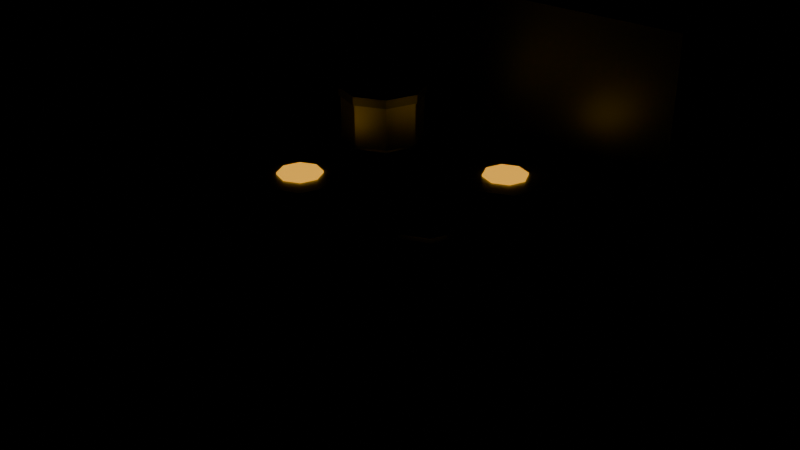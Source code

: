 # Source: cooktop.blend  (saved by Blender 5.2.45; exported with 4.5.12 LTS)
import bpy
from mathutils import Matrix  # noqa: F401  (used for matrix-valued properties, if any)

bpy.ops.wm.read_factory_settings(use_empty=True)
scene = bpy.context.scene
scene.name = 'Scene'

# ---- collections
col_col_lowpoly = bpy.data.collections.new('COL_LowPoly'); scene.collection.children.link(col_col_lowpoly)

# ---- images (referenced by path relative to the original .blend; pixels are not part of the script)
import os
ASSET_DIR = os.environ.get("B2B_ASSET_DIR", "")  # directory of the original .blend (textures are referenced by path, not embedded)
HERE = os.path.dirname(os.path.abspath(__file__))  # packed textures are extracted next to this script under _unpacked/

def load_image(name, relpath, width, height, colorspace="sRGB"):
    """Load a texture the original file referenced (path relative to the .blend, or extracted next to this script)."""
    p = next((c for c in (os.path.join(HERE, relpath), os.path.join(ASSET_DIR, relpath)) if relpath and os.path.exists(c)), "")
    if p:
        img = bpy.data.images.load(p, check_existing=True)
        img.name = name
    else:  # same state as the original file: an image datablock whose file is absent (Cycles renders it pink)
        img = bpy.data.images.new(name, width, height)
        img.source = "FILE"
        img.filepath = "//" + (relpath or name)
    img.colorspace_settings.name = colorspace
    return img
img_cooktop_basecolor = load_image('cooktop_BaseColor', '_unpacked/cooktop_BaseColor.99d593d7.png', 128, 80, 'sRGB')
img_cooktop_maskmap = load_image('cooktop_MaskMap', '_unpacked/cooktop_MaskMap.7c36330f.png', 128, 80, 'Non-Color')
img_cooktop_emission = load_image('cooktop_Emission', '_unpacked/cooktop_Emission.31fb90d9.png', 128, 80, 'sRGB')

# ---- materials (node trees are filled in below, after node groups)
mat_m_cooktop = bpy.data.materials.new('M_cooktop')

# ---- material node trees
mat_m_cooktop.use_nodes = True; mat_m_cooktop.node_tree.nodes.clear()
_N = mat_m_cooktop.node_tree.nodes; _L = mat_m_cooktop.node_tree.links
n0 = _N.new('ShaderNodeBsdfPrincipled'); n0.name = 'Principled BSDF'; n0.location = (-200, 100)
n0.inputs[10].default_value = 0.005
n0.inputs[28].default_value = 1.0
n1 = _N.new('ShaderNodeOutputMaterial'); n1.name = 'Material Output'; n1.location = (200, 100)
n2 = _N.new('ShaderNodeTexImage'); n2.name = 'Image Texture'; n2.location = (0, 0)
n2.image = img_cooktop_basecolor
n2.interpolation = 'Closest'
n3 = _N.new('ShaderNodeTexImage'); n3.name = 'Image Texture.001'; n3.location = (0, 0)
n3.image = img_cooktop_maskmap
n3.interpolation = 'Closest'
n4 = _N.new('ShaderNodeSeparateColor'); n4.name = 'Separate Color'; n4.location = (0, 0)
n5 = _N.new('ShaderNodeMath'); n5.name = 'Math'; n5.location = (0, 0)
n5.operation = 'SUBTRACT'
n5.inputs[0].default_value = 1.0
n6 = _N.new('ShaderNodeTexImage'); n6.name = 'Image Texture.002'; n6.location = (0, 0)
n6.image = img_cooktop_emission
n6.interpolation = 'Closest'
_L.new(n0.outputs[0], n1.inputs[0])
_L.new(n2.outputs[0], n0.inputs[0])
_L.new(n3.outputs[0], n4.inputs[0])
_L.new(n4.outputs[0], n0.inputs[1])
_L.new(n3.outputs[1], n5.inputs[1])
_L.new(n5.outputs[0], n0.inputs[2])
_L.new(n6.outputs[0], n0.inputs[27])
n1.is_active_output = True

# ---- meshes
me_cooktop = bpy.data.meshes.new('cooktop')
me_cooktop.from_pydata([(-0.43, -0.4, 0.0), (0.43, -0.4, 0.0), (0.43, 0.34, 0.0), (-0.43, 0.34, 0.0), (-0.43, -0.4, 0.5), (0.43, -0.4, 0.5), (0.43, 0.34, 0.5), (-0.43, 0.34, 0.5), (-0.43, -0.4, 0.5), (0.43, -0.4, 0.5), (0.43, 0.34, 0.5), (-0.43, 0.34, 0.5), (-0.43, -0.4, 0.53), (0.43, -0.4, 0.53), (0.43, 0.34, 0.53), (-0.43, 0.34, 0.53), (-0.43, 0.34, 0.0), (0.43, 0.34, 0.0), (0.43, 0.4, 0.0), (-0.43, 0.4, 0.0), (-0.43, 0.34, 0.85), (0.43, 0.34, 0.85), (0.43, 0.4, 0.85), (-0.43, 0.4, 0.85), (-0.33, -0.41, 0.08), (0.33, -0.41, 0.08), (0.33, -0.4, 0.08), (-0.33, -0.4, 0.08), (-0.33, -0.41, 0.36), (0.33, -0.41, 0.36), (0.33, -0.4, 0.36), (-0.33, -0.4, 0.36), (-0.25, -0.415, 0.14), (0.25, -0.415, 0.14), (0.25, -0.41, 0.14), (-0.25, -0.41, 0.14), (-0.25, -0.415, 0.3), (0.25, -0.415, 0.3), (0.25, -0.41, 0.3), (-0.25, -0.41, 0.3), (-0.36, -0.44, 0.4), (0.36, -0.44, 0.4), (0.36, -0.41, 0.4), (-0.36, -0.41, 0.4), (-0.36, -0.44, 0.43), (0.36, -0.44, 0.43), (0.36, -0.41, 0.43), (-0.36, -0.41, 0.43), (-0.07, -0.15, 0.53), (-0.09929, -0.07929, 0.53), (-0.17, -0.05, 0.53), (-0.2407, -0.07929, 0.53), (-0.27, -0.15, 0.53), (-0.2407, -0.2207, 0.53), (-0.17, -0.25, 0.53), (-0.09929, -0.2207, 0.53), (-0.07, -0.15, 0.542), (-0.09929, -0.07929, 0.542), (-0.17, -0.05, 0.542), (-0.2407, -0.07929, 0.542), (-0.27, -0.15, 0.542), (-0.2407, -0.2207, 0.542), (-0.17, -0.25, 0.542), (-0.09929, -0.2207, 0.542), (-0.12, -0.15, 0.53), (-0.1346, -0.1146, 0.53), (-0.17, -0.1, 0.53), (-0.2054, -0.1146, 0.53), (-0.22, -0.15, 0.53), (-0.2054, -0.1854, 0.53), (-0.17, -0.2, 0.53), (-0.1346, -0.1854, 0.53), (-0.12, -0.15, 0.546), (-0.1346, -0.1146, 0.546), (-0.17, -0.1, 0.546), (-0.2054, -0.1146, 0.546), (-0.22, -0.15, 0.546), (-0.2054, -0.1854, 0.546), (-0.17, -0.2, 0.546), (-0.1346, -0.1854, 0.546), (0.27, -0.15, 0.53), (0.2407, -0.07929, 0.53), (0.17, -0.05, 0.53), (0.09929, -0.07929, 0.53), (0.07, -0.15, 0.53), (0.09929, -0.2207, 0.53), (0.17, -0.25, 0.53), (0.2407, -0.2207, 0.53), (0.27, -0.15, 0.542), (0.2407, -0.07929, 0.542), (0.17, -0.05, 0.542), (0.09929, -0.07929, 0.542), (0.07, -0.15, 0.542), (0.09929, -0.2207, 0.542), (0.17, -0.25, 0.542), (0.2407, -0.2207, 0.542), (0.22, -0.15, 0.53), (0.2054, -0.1146, 0.53), (0.17, -0.1, 0.53), (0.1346, -0.1146, 0.53), (0.12, -0.15, 0.53), (0.1346, -0.1854, 0.53), (0.17, -0.2, 0.53), (0.2054, -0.1854, 0.53), (0.22, -0.15, 0.546), (0.2054, -0.1146, 0.546), (0.17, -0.1, 0.546), (0.1346, -0.1146, 0.546), (0.12, -0.15, 0.546), (0.1346, -0.1854, 0.546), (0.17, -0.2, 0.546), (0.2054, -0.1854, 0.546), (-0.07, 0.12, 0.53), (-0.09929, 0.1907, 0.53), (-0.17, 0.22, 0.53), (-0.2407, 0.1907, 0.53), (-0.27, 0.12, 0.53), (-0.2407, 0.04929, 0.53), (-0.17, 0.02, 0.53), (-0.09929, 0.04929, 0.53), (-0.07, 0.12, 0.542), (-0.09929, 0.1907, 0.542), (-0.17, 0.22, 0.542), (-0.2407, 0.1907, 0.542), (-0.27, 0.12, 0.542), (-0.2407, 0.04929, 0.542), (-0.17, 0.02, 0.542), (-0.09929, 0.04929, 0.542), (-0.12, 0.12, 0.53), (-0.1346, 0.1554, 0.53), (-0.17, 0.17, 0.53), (-0.2054, 0.1554, 0.53), (-0.22, 0.12, 0.53), (-0.2054, 0.08464, 0.53), (-0.17, 0.07, 0.53), (-0.1346, 0.08464, 0.53), (-0.12, 0.12, 0.546), (-0.1346, 0.1554, 0.546), (-0.17, 0.17, 0.546), (-0.2054, 0.1554, 0.546), (-0.22, 0.12, 0.546), (-0.2054, 0.08464, 0.546), (-0.17, 0.07, 0.546), (-0.1346, 0.08464, 0.546), (0.27, 0.12, 0.53), (0.2407, 0.1907, 0.53), (0.17, 0.22, 0.53), (0.09929, 0.1907, 0.53), (0.07, 0.12, 0.53), (0.09929, 0.04929, 0.53), (0.17, 0.02, 0.53), (0.2407, 0.04929, 0.53), (0.27, 0.12, 0.542), (0.2407, 0.1907, 0.542), (0.17, 0.22, 0.542), (0.09929, 0.1907, 0.542), (0.07, 0.12, 0.542), (0.09929, 0.04929, 0.542), (0.17, 0.02, 0.542), (0.2407, 0.04929, 0.542), (0.22, 0.12, 0.53), (0.2054, 0.1554, 0.53), (0.17, 0.17, 0.53), (0.1346, 0.1554, 0.53), (0.12, 0.12, 0.53), (0.1346, 0.08464, 0.53), (0.17, 0.07, 0.53), (0.2054, 0.08464, 0.53), (0.22, 0.12, 0.546), (0.2054, 0.1554, 0.546), (0.17, 0.17, 0.546), (0.1346, 0.1554, 0.546), (0.12, 0.12, 0.546), (0.1346, 0.08464, 0.546), (0.17, 0.07, 0.546), (0.2054, 0.08464, 0.546), (-0.245, -0.425, 0.46), (-0.2575, -0.4033, 0.46), (-0.2825, -0.4033, 0.46), (-0.295, -0.425, 0.46), (-0.2825, -0.4467, 0.46), (-0.2575, -0.4467, 0.46), (-0.245, -0.425, 0.485), (-0.2575, -0.4033, 0.485), (-0.2825, -0.4033, 0.485), (-0.295, -0.425, 0.485), (-0.2825, -0.4467, 0.485), (-0.2575, -0.4467, 0.485), (-0.065, -0.425, 0.46), (-0.0775, -0.4033, 0.46), (-0.1025, -0.4033, 0.46), (-0.115, -0.425, 0.46), (-0.1025, -0.4467, 0.46), (-0.0775, -0.4467, 0.46), (-0.065, -0.425, 0.485), (-0.0775, -0.4033, 0.485), (-0.1025, -0.4033, 0.485), (-0.115, -0.425, 0.485), (-0.1025, -0.4467, 0.485), (-0.0775, -0.4467, 0.485), (0.115, -0.425, 0.46), (0.1025, -0.4033, 0.46), (0.0775, -0.4033, 0.46), (0.065, -0.425, 0.46), (0.0775, -0.4467, 0.46), (0.1025, -0.4467, 0.46), (0.115, -0.425, 0.485), (0.1025, -0.4033, 0.485), (0.0775, -0.4033, 0.485), (0.065, -0.425, 0.485), (0.0775, -0.4467, 0.485), (0.1025, -0.4467, 0.485), (0.295, -0.425, 0.46), (0.2825, -0.4033, 0.46), (0.2575, -0.4033, 0.46), (0.245, -0.425, 0.46), (0.2575, -0.4467, 0.46), (0.2825, -0.4467, 0.46), (0.295, -0.425, 0.485), (0.2825, -0.4033, 0.485), (0.2575, -0.4033, 0.485), (0.245, -0.425, 0.485), (0.2575, -0.4467, 0.485), (0.2825, -0.4467, 0.485), (-0.075, 0.12, 0.545), (-0.1028, 0.1872, 0.545), (-0.17, 0.215, 0.545), (-0.2372, 0.1872, 0.545), (-0.265, 0.12, 0.545), (-0.2372, 0.05282, 0.545), (-0.17, 0.025, 0.545), (-0.1028, 0.05282, 0.545), (-0.075, 0.12, 0.645), (-0.1028, 0.1872, 0.645), (-0.17, 0.215, 0.645), (-0.2372, 0.1872, 0.645), (-0.265, 0.12, 0.645), (-0.2372, 0.05282, 0.645), (-0.17, 0.025, 0.645), (-0.1028, 0.05282, 0.645), (-0.07, 0.12, 0.645), (-0.09929, 0.1907, 0.645), (-0.17, 0.22, 0.645), (-0.2407, 0.1907, 0.645), (-0.27, 0.12, 0.645), (-0.2407, 0.04929, 0.645), (-0.17, 0.02, 0.645), (-0.09929, 0.04929, 0.645), (-0.07, 0.12, 0.665), (-0.09929, 0.1907, 0.665), (-0.17, 0.22, 0.665), (-0.2407, 0.1907, 0.665), (-0.27, 0.12, 0.665), (-0.2407, 0.04929, 0.665), (-0.17, 0.02, 0.665), (-0.09929, 0.04929, 0.665), (-0.3, 0.1, 0.6), (-0.265, 0.1, 0.6), (-0.265, 0.14, 0.6), (-0.3, 0.14, 0.6), (-0.3, 0.1, 0.62), (-0.265, 0.1, 0.62), (-0.265, 0.14, 0.62), (-0.3, 0.14, 0.62), (0.2, -0.17, 0.545), (0.34, -0.17, 0.545), (0.34, -0.13, 0.545), (0.2, -0.13, 0.545), (0.2, -0.17, 0.56), (0.34, -0.17, 0.56), (0.34, -0.13, 0.56), (0.2, -0.13, 0.56), (0.255, -0.15, 0.545), (0.2301, -0.0899, 0.545), (0.17, -0.065, 0.545), (0.1099, -0.0899, 0.545), (0.085, -0.15, 0.545), (0.1099, -0.2101, 0.545), (0.17, -0.235, 0.545), (0.2301, -0.2101, 0.545), (0.255, -0.15, 0.575), (0.2301, -0.0899, 0.575), (0.17, -0.065, 0.575), (0.1099, -0.0899, 0.575), (0.085, -0.15, 0.575), (0.1099, -0.2101, 0.575), (0.17, -0.235, 0.575), (0.2301, -0.2101, 0.575)], [], [(0, 3, 2, 1), (4, 5, 6, 7), (0, 1, 5, 4), (1, 2, 6, 5), (2, 3, 7, 6), (3, 0, 4, 7), (8, 11, 10, 9), (12, 13, 14, 15), (8, 9, 13, 12), (9, 10, 14, 13), (10, 11, 15, 14), (11, 8, 12, 15), (16, 19, 18, 17), (20, 21, 22, 23), (16, 17, 21, 20), (17, 18, 22, 21), (18, 19, 23, 22), (19, 16, 20, 23), (24, 27, 26, 25), (28, 29, 30, 31), (24, 25, 29, 28), (25, 26, 30, 29), (26, 27, 31, 30), (27, 24, 28, 31), (32, 35, 34, 33), (36, 37, 38, 39), (32, 33, 37, 36), (33, 34, 38, 37), (34, 35, 39, 38), (35, 32, 36, 39), (40, 43, 42, 41), (44, 45, 46, 47), (40, 41, 45, 44), (41, 42, 46, 45), (42, 43, 47, 46), (43, 40, 44, 47), (48, 49, 57, 56), (49, 50, 58, 57), (50, 51, 59, 58), (51, 52, 60, 59), (52, 53, 61, 60), (53, 54, 62, 61), (54, 55, 63, 62), (55, 48, 56, 63), (55, 54, 53, 52, 51, 50, 49, 48), (56, 57, 58, 59, 60, 61, 62, 63), (64, 65, 73, 72), (65, 66, 74, 73), (66, 67, 75, 74), (67, 68, 76, 75), (68, 69, 77, 76), (69, 70, 78, 77), (70, 71, 79, 78), (71, 64, 72, 79), (71, 70, 69, 68, 67, 66, 65, 64), (72, 73, 74, 75, 76, 77, 78, 79), (80, 81, 89, 88), (81, 82, 90, 89), (82, 83, 91, 90), (83, 84, 92, 91), (84, 85, 93, 92), (85, 86, 94, 93), (86, 87, 95, 94), (87, 80, 88, 95), (87, 86, 85, 84, 83, 82, 81, 80), (88, 89, 90, 91, 92, 93, 94, 95), (96, 97, 105, 104), (97, 98, 106, 105), (98, 99, 107, 106), (99, 100, 108, 107), (100, 101, 109, 108), (101, 102, 110, 109), (102, 103, 111, 110), (103, 96, 104, 111), (103, 102, 101, 100, 99, 98, 97, 96), (104, 105, 106, 107, 108, 109, 110, 111), (112, 113, 121, 120), (113, 114, 122, 121), (114, 115, 123, 122), (115, 116, 124, 123), (116, 117, 125, 124), (117, 118, 126, 125), (118, 119, 127, 126), (119, 112, 120, 127), (119, 118, 117, 116, 115, 114, 113, 112), (120, 121, 122, 123, 124, 125, 126, 127), (128, 129, 137, 136), (129, 130, 138, 137), (130, 131, 139, 138), (131, 132, 140, 139), (132, 133, 141, 140), (133, 134, 142, 141), (134, 135, 143, 142), (135, 128, 136, 143), (135, 134, 133, 132, 131, 130, 129, 128), (136, 137, 138, 139, 140, 141, 142, 143), (144, 145, 153, 152), (145, 146, 154, 153), (146, 147, 155, 154), (147, 148, 156, 155), (148, 149, 157, 156), (149, 150, 158, 157), (150, 151, 159, 158), (151, 144, 152, 159), (151, 150, 149, 148, 147, 146, 145, 144), (152, 153, 154, 155, 156, 157, 158, 159), (160, 161, 169, 168), (161, 162, 170, 169), (162, 163, 171, 170), (163, 164, 172, 171), (164, 165, 173, 172), (165, 166, 174, 173), (166, 167, 175, 174), (167, 160, 168, 175), (167, 166, 165, 164, 163, 162, 161, 160), (168, 169, 170, 171, 172, 173, 174, 175), (176, 177, 183, 182), (177, 178, 184, 183), (178, 179, 185, 184), (179, 180, 186, 185), (180, 181, 187, 186), (181, 176, 182, 187), (181, 180, 179, 178, 177, 176), (182, 183, 184, 185, 186, 187), (188, 189, 195, 194), (189, 190, 196, 195), (190, 191, 197, 196), (191, 192, 198, 197), (192, 193, 199, 198), (193, 188, 194, 199), (193, 192, 191, 190, 189, 188), (194, 195, 196, 197, 198, 199), (200, 201, 207, 206), (201, 202, 208, 207), (202, 203, 209, 208), (203, 204, 210, 209), (204, 205, 211, 210), (205, 200, 206, 211), (205, 204, 203, 202, 201, 200), (206, 207, 208, 209, 210, 211), (212, 213, 219, 218), (213, 214, 220, 219), (214, 215, 221, 220), (215, 216, 222, 221), (216, 217, 223, 222), (217, 212, 218, 223), (217, 216, 215, 214, 213, 212), (218, 219, 220, 221, 222, 223), (224, 225, 233, 232), (225, 226, 234, 233), (226, 227, 235, 234), (227, 228, 236, 235), (228, 229, 237, 236), (229, 230, 238, 237), (230, 231, 239, 238), (231, 224, 232, 239), (231, 230, 229, 228, 227, 226, 225, 224), (232, 233, 234, 235, 236, 237, 238, 239), (240, 241, 249, 248), (241, 242, 250, 249), (242, 243, 251, 250), (243, 244, 252, 251), (244, 245, 253, 252), (245, 246, 254, 253), (246, 247, 255, 254), (247, 240, 248, 255), (247, 246, 245, 244, 243, 242, 241, 240), (248, 249, 250, 251, 252, 253, 254, 255), (256, 259, 258, 257), (260, 261, 262, 263), (256, 257, 261, 260), (257, 258, 262, 261), (258, 259, 263, 262), (259, 256, 260, 263), (264, 267, 266, 265), (268, 269, 270, 271), (264, 265, 269, 268), (265, 266, 270, 269), (266, 267, 271, 270), (267, 264, 268, 271), (272, 273, 281, 280), (273, 274, 282, 281), (274, 275, 283, 282), (275, 276, 284, 283), (276, 277, 285, 284), (277, 278, 286, 285), (278, 279, 287, 286), (279, 272, 280, 287), (279, 278, 277, 276, 275, 274, 273, 272), (280, 281, 282, 283, 284, 285, 286, 287)])
_uv = me_cooktop.uv_layers.new(name='UVMap')
_uv.uv.foreach_set('vector', [0.4375, 0.9, 0.4375, 0.9, 0.4375, 0.9, 0.4375, 0.9, 0.4375, 0.9, 0.4375, 0.9, 0.4375, 0.9, 0.4375, 0.9, 0.4375, 0.9, 0.4375, 0.9, 0.4375, 0.9, 0.4375, 0.9, 0.4375, 0.9, 0.4375, 0.9, 0.4375, 0.9, 0.4375, 0.9, 0.4375, 0.9, 0.4375, 0.9, 0.4375, 0.9, 0.4375, 0.9, 0.4375, 0.9, 0.4375, 0.9, 0.4375, 0.9, 0.4375, 0.9, 0.6875, 0.9, 0.6875, 0.9, 0.6875, 0.9, 0.6875, 0.9, 0.6875, 0.9, 0.6875, 0.9, 0.6875, 0.9, 0.6875, 0.9, 0.6875, 0.9, 0.6875, 0.9, 0.6875, 0.9, 0.6875, 0.9, 0.6875, 0.9, 0.6875, 0.9, 0.6875, 0.9, 0.6875, 0.9, 0.6875, 0.9, 0.6875, 0.9, 0.6875, 0.9, 0.6875, 0.9, 0.6875, 0.9, 0.6875, 0.9, 0.6875, 0.9, 0.6875, 0.9, 0.5625, 0.9, 0.5625, 0.9, 0.5625, 0.9, 0.5625, 0.9, 0.5625, 0.9, 0.5625, 0.9, 0.5625, 0.9, 0.5625, 0.9, 0.5625, 0.9, 0.5625, 0.9, 0.5625, 0.9, 0.5625, 0.9, 0.5625, 0.9, 0.5625, 0.9, 0.5625, 0.9, 0.5625, 0.9, 0.5625, 0.9, 0.5625, 0.9, 0.5625, 0.9, 0.5625, 0.9, 0.5625, 0.9, 0.5625, 0.9, 0.5625, 0.9, 0.5625, 0.9, 0.6875, 0.9, 0.6875, 0.9, 0.6875, 0.9, 0.6875, 0.9, 0.6875, 0.9, 0.6875, 0.9, 0.6875, 0.9, 0.6875, 0.9, 0.6875, 0.9, 0.6875, 0.9, 0.6875, 0.9, 0.6875, 0.9, 0.6875, 0.9, 0.6875, 0.9, 0.6875, 0.9, 0.6875, 0.9, 0.6875, 0.9, 0.6875, 0.9, 0.6875, 0.9, 0.6875, 0.9, 0.6875, 0.9, 0.6875, 0.9, 0.6875, 0.9, 0.6875, 0.9, 0.8125, 0.9, 0.8125, 0.9, 0.8125, 0.9, 0.8125, 0.9, 0.8125, 0.9, 0.8125, 0.9, 0.8125, 0.9, 0.8125, 0.9, 0.8125, 0.9, 0.8125, 0.9, 0.8125, 0.9, 0.8125, 0.9, 0.8125, 0.9, 0.8125, 0.9, 0.8125, 0.9, 0.8125, 0.9, 0.8125, 0.9, 0.8125, 0.9, 0.8125, 0.9, 0.8125, 0.9, 0.8125, 0.9, 0.8125, 0.9, 0.8125, 0.9, 0.8125, 0.9, 0.5625, 0.9, 0.5625, 0.9, 0.5625, 0.9, 0.5625, 0.9, 0.5625, 0.9, 0.5625, 0.9, 0.5625, 0.9, 0.5625, 0.9, 0.5625, 0.9, 0.5625, 0.9, 0.5625, 0.9, 0.5625, 0.9, 0.5625, 0.9, 0.5625, 0.9, 0.5625, 0.9, 0.5625, 0.9, 0.5625, 0.9, 0.5625, 0.9, 0.5625, 0.9, 0.5625, 0.9, 0.5625, 0.9, 0.5625, 0.9, 0.5625, 0.9, 0.5625, 0.9, 0.5625, 0.9, 0.5625, 0.9, 0.5625, 0.9, 0.5625, 0.9, 0.5625, 0.9, 0.5625, 0.9, 0.5625, 0.9, 0.5625, 0.9, 0.5625, 0.9, 0.5625, 0.9, 0.5625, 0.9, 0.5625, 0.9, 0.5625, 0.9, 0.5625, 0.9, 0.5625, 0.9, 0.5625, 0.9, 0.5625, 0.9, 0.5625, 0.9, 0.5625, 0.9, 0.5625, 0.9, 0.5625, 0.9, 0.5625, 0.9, 0.5625, 0.9, 0.5625, 0.9, 0.5625, 0.9, 0.5625, 0.9, 0.5625, 0.9, 0.5625, 0.9, 0.5625, 0.9, 0.5625, 0.9, 0.5625, 0.9, 0.5625, 0.9, 0.5625, 0.9, 0.5625, 0.9, 0.5625, 0.9, 0.5625, 0.9, 0.5625, 0.9, 0.5625, 0.9, 0.5625, 0.9, 0.5625, 0.9, 0.5625, 0.9, 0.5625, 0.9, 0.5625, 0.9, 0.5625, 0.9, 0.5625, 0.9, 0.5625, 0.9, 0.5625, 0.9, 0.5625, 0.9, 0.9375, 0.7, 0.9375, 0.7, 0.9375, 0.7, 0.9375, 0.7, 0.9375, 0.7, 0.9375, 0.7, 0.9375, 0.7, 0.9375, 0.7, 0.9375, 0.7, 0.9375, 0.7, 0.9375, 0.7, 0.9375, 0.7, 0.9375, 0.7, 0.9375, 0.7, 0.9375, 0.7, 0.9375, 0.7, 0.9375, 0.7, 0.9375, 0.7, 0.9375, 0.7, 0.9375, 0.7, 0.9375, 0.7, 0.9375, 0.7, 0.9375, 0.7, 0.9375, 0.7, 0.9375, 0.7, 0.9375, 0.7, 0.9375, 0.7, 0.9375, 0.7, 0.9375, 0.7, 0.9375, 0.7, 0.9375, 0.7, 0.9375, 0.7, 0.9375, 0.7, 0.9375, 0.7, 0.9375, 0.7, 0.9375, 0.7, 0.9375, 0.7, 0.9375, 0.7, 0.9375, 0.7, 0.9375, 0.7, 0.9375, 0.7, 0.9375, 0.7, 0.9375, 0.7, 0.9375, 0.7, 0.9375, 0.7, 0.9375, 0.7, 0.9375, 0.7, 0.9375, 0.7, 0.5625, 0.9, 0.5625, 0.9, 0.5625, 0.9, 0.5625, 0.9, 0.5625, 0.9, 0.5625, 0.9, 0.5625, 0.9, 0.5625, 0.9, 0.5625, 0.9, 0.5625, 0.9, 0.5625, 0.9, 0.5625, 0.9, 0.5625, 0.9, 0.5625, 0.9, 0.5625, 0.9, 0.5625, 0.9, 0.5625, 0.9, 0.5625, 0.9, 0.5625, 0.9, 0.5625, 0.9, 0.5625, 0.9, 0.5625, 0.9, 0.5625, 0.9, 0.5625, 0.9, 0.5625, 0.9, 0.5625, 0.9, 0.5625, 0.9, 0.5625, 0.9, 0.5625, 0.9, 0.5625, 0.9, 0.5625, 0.9, 0.5625, 0.9, 0.5625, 0.9, 0.5625, 0.9, 0.5625, 0.9, 0.5625, 0.9, 0.5625, 0.9, 0.5625, 0.9, 0.5625, 0.9, 0.5625, 0.9, 0.5625, 0.9, 0.5625, 0.9, 0.5625, 0.9, 0.5625, 0.9, 0.5625, 0.9, 0.5625, 0.9, 0.5625, 0.9, 0.5625, 0.9, 0.9375, 0.7, 0.9375, 0.7, 0.9375, 0.7, 0.9375, 0.7, 0.9375, 0.7, 0.9375, 0.7, 0.9375, 0.7, 0.9375, 0.7, 0.9375, 0.7, 0.9375, 0.7, 0.9375, 0.7, 0.9375, 0.7, 0.9375, 0.7, 0.9375, 0.7, 0.9375, 0.7, 0.9375, 0.7, 0.9375, 0.7, 0.9375, 0.7, 0.9375, 0.7, 0.9375, 0.7, 0.9375, 0.7, 0.9375, 0.7, 0.9375, 0.7, 0.9375, 0.7, 0.9375, 0.7, 0.9375, 0.7, 0.9375, 0.7, 0.9375, 0.7, 0.9375, 0.7, 0.9375, 0.7, 0.9375, 0.7, 0.9375, 0.7, 0.9375, 0.7, 0.9375, 0.7, 0.9375, 0.7, 0.9375, 0.7, 0.9375, 0.7, 0.9375, 0.7, 0.9375, 0.7, 0.9375, 0.7, 0.9375, 0.7, 0.9375, 0.7, 0.9375, 0.7, 0.9375, 0.7, 0.9375, 0.7, 0.9375, 0.7, 0.9375, 0.7, 0.9375, 0.7, 0.5625, 0.9, 0.5625, 0.9, 0.5625, 0.9, 0.5625, 0.9, 0.5625, 0.9, 0.5625, 0.9, 0.5625, 0.9, 0.5625, 0.9, 0.5625, 0.9, 0.5625, 0.9, 0.5625, 0.9, 0.5625, 0.9, 0.5625, 0.9, 0.5625, 0.9, 0.5625, 0.9, 0.5625, 0.9, 0.5625, 0.9, 0.5625, 0.9, 0.5625, 0.9, 0.5625, 0.9, 0.5625, 0.9, 0.5625, 0.9, 0.5625, 0.9, 0.5625, 0.9, 0.5625, 0.9, 0.5625, 0.9, 0.5625, 0.9, 0.5625, 0.9, 0.5625, 0.9, 0.5625, 0.9, 0.5625, 0.9, 0.5625, 0.9, 0.5625, 0.9, 0.5625, 0.9, 0.5625, 0.9, 0.5625, 0.9, 0.5625, 0.9, 0.5625, 0.9, 0.5625, 0.9, 0.5625, 0.9, 0.5625, 0.9, 0.5625, 0.9, 0.5625, 0.9, 0.5625, 0.9, 0.5625, 0.9, 0.5625, 0.9, 0.5625, 0.9, 0.5625, 0.9, 0.9375, 0.7, 0.9375, 0.7, 0.9375, 0.7, 0.9375, 0.7, 0.9375, 0.7, 0.9375, 0.7, 0.9375, 0.7, 0.9375, 0.7, 0.9375, 0.7, 0.9375, 0.7, 0.9375, 0.7, 0.9375, 0.7, 0.9375, 0.7, 0.9375, 0.7, 0.9375, 0.7, 0.9375, 0.7, 0.9375, 0.7, 0.9375, 0.7, 0.9375, 0.7, 0.9375, 0.7, 0.9375, 0.7, 0.9375, 0.7, 0.9375, 0.7, 0.9375, 0.7, 0.9375, 0.7, 0.9375, 0.7, 0.9375, 0.7, 0.9375, 0.7, 0.9375, 0.7, 0.9375, 0.7, 0.9375, 0.7, 0.9375, 0.7, 0.9375, 0.7, 0.9375, 0.7, 0.9375, 0.7, 0.9375, 0.7, 0.9375, 0.7, 0.9375, 0.7, 0.9375, 0.7, 0.9375, 0.7, 0.9375, 0.7, 0.9375, 0.7, 0.9375, 0.7, 0.9375, 0.7, 0.9375, 0.7, 0.9375, 0.7, 0.9375, 0.7, 0.9375, 0.7, 0.5625, 0.9, 0.5625, 0.9, 0.5625, 0.9, 0.5625, 0.9, 0.5625, 0.9, 0.5625, 0.9, 0.5625, 0.9, 0.5625, 0.9, 0.5625, 0.9, 0.5625, 0.9, 0.5625, 0.9, 0.5625, 0.9, 0.5625, 0.9, 0.5625, 0.9, 0.5625, 0.9, 0.5625, 0.9, 0.5625, 0.9, 0.5625, 0.9, 0.5625, 0.9, 0.5625, 0.9, 0.5625, 0.9, 0.5625, 0.9, 0.5625, 0.9, 0.5625, 0.9, 0.5625, 0.9, 0.5625, 0.9, 0.5625, 0.9, 0.5625, 0.9, 0.5625, 0.9, 0.5625, 0.9, 0.5625, 0.9, 0.5625, 0.9, 0.5625, 0.9, 0.5625, 0.9, 0.5625, 0.9, 0.5625, 0.9, 0.5625, 0.9, 0.5625, 0.9, 0.5625, 0.9, 0.5625, 0.9, 0.5625, 0.9, 0.5625, 0.9, 0.5625, 0.9, 0.5625, 0.9, 0.5625, 0.9, 0.5625, 0.9, 0.5625, 0.9, 0.5625, 0.9, 0.9375, 0.7, 0.9375, 0.7, 0.9375, 0.7, 0.9375, 0.7, 0.9375, 0.7, 0.9375, 0.7, 0.9375, 0.7, 0.9375, 0.7, 0.9375, 0.7, 0.9375, 0.7, 0.9375, 0.7, 0.9375, 0.7, 0.9375, 0.7, 0.9375, 0.7, 0.9375, 0.7, 0.9375, 0.7, 0.9375, 0.7, 0.9375, 0.7, 0.9375, 0.7, 0.9375, 0.7, 0.9375, 0.7, 0.9375, 0.7, 0.9375, 0.7, 0.9375, 0.7, 0.9375, 0.7, 0.9375, 0.7, 0.9375, 0.7, 0.9375, 0.7, 0.9375, 0.7, 0.9375, 0.7, 0.9375, 0.7, 0.9375, 0.7, 0.9375, 0.7, 0.9375, 0.7, 0.9375, 0.7, 0.9375, 0.7, 0.9375, 0.7, 0.9375, 0.7, 0.9375, 0.7, 0.9375, 0.7, 0.9375, 0.7, 0.9375, 0.7, 0.9375, 0.7, 0.9375, 0.7, 0.9375, 0.7, 0.9375, 0.7, 0.9375, 0.7, 0.9375, 0.7, 0.5625, 0.9, 0.5625, 0.9, 0.5625, 0.9, 0.5625, 0.9, 0.5625, 0.9, 0.5625, 0.9, 0.5625, 0.9, 0.5625, 0.9, 0.5625, 0.9, 0.5625, 0.9, 0.5625, 0.9, 0.5625, 0.9, 0.5625, 0.9, 0.5625, 0.9, 0.5625, 0.9, 0.5625, 0.9, 0.5625, 0.9, 0.5625, 0.9, 0.5625, 0.9, 0.5625, 0.9, 0.5625, 0.9, 0.5625, 0.9, 0.5625, 0.9, 0.5625, 0.9, 0.5625, 0.9, 0.5625, 0.9, 0.5625, 0.9, 0.5625, 0.9, 0.5625, 0.9, 0.5625, 0.9, 0.5625, 0.9, 0.5625, 0.9, 0.5625, 0.9, 0.5625, 0.9, 0.5625, 0.9, 0.5625, 0.9, 0.5625, 0.9, 0.5625, 0.9, 0.5625, 0.9, 0.5625, 0.9, 0.5625, 0.9, 0.5625, 0.9, 0.5625, 0.9, 0.5625, 0.9, 0.5625, 0.9, 0.5625, 0.9, 0.5625, 0.9, 0.5625, 0.9, 0.5625, 0.9, 0.5625, 0.9, 0.5625, 0.9, 0.5625, 0.9, 0.5625, 0.9, 0.5625, 0.9, 0.5625, 0.9, 0.5625, 0.9, 0.5625, 0.9, 0.5625, 0.9, 0.5625, 0.9, 0.5625, 0.9, 0.5625, 0.9, 0.5625, 0.9, 0.5625, 0.9, 0.5625, 0.9, 0.5625, 0.9, 0.5625, 0.9, 0.5625, 0.9, 0.5625, 0.9, 0.5625, 0.9, 0.5625, 0.9, 0.5625, 0.9, 0.5625, 0.9, 0.5625, 0.9, 0.5625, 0.9, 0.5625, 0.9, 0.5625, 0.9, 0.5625, 0.9, 0.5625, 0.9, 0.5625, 0.9, 0.5625, 0.9, 0.5625, 0.9, 0.5625, 0.9, 0.5625, 0.9, 0.5625, 0.9, 0.5625, 0.9, 0.5625, 0.9, 0.5625, 0.9, 0.5625, 0.9, 0.5625, 0.9, 0.5625, 0.9, 0.5625, 0.9, 0.5625, 0.9, 0.5625, 0.9, 0.5625, 0.9, 0.5625, 0.9, 0.5625, 0.9, 0.5625, 0.9, 0.5625, 0.9, 0.5625, 0.9, 0.5625, 0.9, 0.5625, 0.9, 0.5625, 0.9, 0.5625, 0.9, 0.5625, 0.9, 0.5625, 0.9, 0.5625, 0.9, 0.5625, 0.9, 0.5625, 0.9, 0.5625, 0.9, 0.5625, 0.9, 0.5625, 0.9, 0.5625, 0.9, 0.5625, 0.9, 0.5625, 0.9, 0.5625, 0.9, 0.5625, 0.9, 0.5625, 0.9, 0.5625, 0.9, 0.5625, 0.9, 0.5625, 0.9, 0.5625, 0.9, 0.5625, 0.9, 0.5625, 0.9, 0.5625, 0.9, 0.5625, 0.9, 0.5625, 0.9, 0.5625, 0.9, 0.5625, 0.9, 0.5625, 0.9, 0.5625, 0.9, 0.5625, 0.9, 0.5625, 0.9, 0.5625, 0.9, 0.5625, 0.9, 0.5625, 0.9, 0.5625, 0.9, 0.5625, 0.9, 0.5625, 0.9, 0.5625, 0.9, 0.5625, 0.9, 0.5625, 0.9, 0.5625, 0.9, 0.5625, 0.9, 0.5625, 0.9, 0.4375, 0.9, 0.4375, 0.9, 0.4375, 0.9, 0.4375, 0.9, 0.4375, 0.9, 0.4375, 0.9, 0.4375, 0.9, 0.4375, 0.9, 0.4375, 0.9, 0.4375, 0.9, 0.4375, 0.9, 0.4375, 0.9, 0.4375, 0.9, 0.4375, 0.9, 0.4375, 0.9, 0.4375, 0.9, 0.4375, 0.9, 0.4375, 0.9, 0.4375, 0.9, 0.4375, 0.9, 0.4375, 0.9, 0.4375, 0.9, 0.4375, 0.9, 0.4375, 0.9, 0.4375, 0.9, 0.4375, 0.9, 0.4375, 0.9, 0.4375, 0.9, 0.4375, 0.9, 0.4375, 0.9, 0.4375, 0.9, 0.4375, 0.9, 0.4375, 0.9, 0.4375, 0.9, 0.4375, 0.9, 0.4375, 0.9, 0.4375, 0.9, 0.4375, 0.9, 0.4375, 0.9, 0.4375, 0.9, 0.4375, 0.9, 0.4375, 0.9, 0.4375, 0.9, 0.4375, 0.9, 0.4375, 0.9, 0.4375, 0.9, 0.4375, 0.9, 0.4375, 0.9, 0.5625, 0.9, 0.5625, 0.9, 0.5625, 0.9, 0.5625, 0.9, 0.5625, 0.9, 0.5625, 0.9, 0.5625, 0.9, 0.5625, 0.9, 0.5625, 0.9, 0.5625, 0.9, 0.5625, 0.9, 0.5625, 0.9, 0.5625, 0.9, 0.5625, 0.9, 0.5625, 0.9, 0.5625, 0.9, 0.5625, 0.9, 0.5625, 0.9, 0.5625, 0.9, 0.5625, 0.9, 0.5625, 0.9, 0.5625, 0.9, 0.5625, 0.9, 0.5625, 0.9, 0.5625, 0.9, 0.5625, 0.9, 0.5625, 0.9, 0.5625, 0.9, 0.5625, 0.9, 0.5625, 0.9, 0.5625, 0.9, 0.5625, 0.9, 0.5625, 0.9, 0.5625, 0.9, 0.5625, 0.9, 0.5625, 0.9, 0.5625, 0.9, 0.5625, 0.9, 0.5625, 0.9, 0.5625, 0.9, 0.5625, 0.9, 0.5625, 0.9, 0.5625, 0.9, 0.5625, 0.9, 0.5625, 0.9, 0.5625, 0.9, 0.5625, 0.9, 0.5625, 0.9, 0.6875, 0.9, 0.6875, 0.9, 0.6875, 0.9, 0.6875, 0.9, 0.6875, 0.9, 0.6875, 0.9, 0.6875, 0.9, 0.6875, 0.9, 0.6875, 0.9, 0.6875, 0.9, 0.6875, 0.9, 0.6875, 0.9, 0.6875, 0.9, 0.6875, 0.9, 0.6875, 0.9, 0.6875, 0.9, 0.6875, 0.9, 0.6875, 0.9, 0.6875, 0.9, 0.6875, 0.9, 0.6875, 0.9, 0.6875, 0.9, 0.6875, 0.9, 0.6875, 0.9, 0.6875, 0.9, 0.6875, 0.9, 0.6875, 0.9, 0.6875, 0.9, 0.6875, 0.9, 0.6875, 0.9, 0.6875, 0.9, 0.6875, 0.9, 0.6875, 0.9, 0.6875, 0.9, 0.6875, 0.9, 0.6875, 0.9, 0.6875, 0.9, 0.6875, 0.9, 0.6875, 0.9, 0.6875, 0.9, 0.6875, 0.9, 0.6875, 0.9, 0.6875, 0.9, 0.6875, 0.9, 0.6875, 0.9, 0.6875, 0.9, 0.6875, 0.9, 0.6875, 0.9, 0.6875, 0.9, 0.6875, 0.9, 0.6875, 0.9, 0.6875, 0.9, 0.6875, 0.9, 0.6875, 0.9, 0.6875, 0.9, 0.6875, 0.9, 0.6875, 0.9, 0.6875, 0.9, 0.6875, 0.9, 0.6875, 0.9, 0.6875, 0.9, 0.6875, 0.9, 0.6875, 0.9, 0.6875, 0.9, 0.6875, 0.9, 0.6875, 0.9, 0.6875, 0.9, 0.6875, 0.9, 0.6875, 0.9, 0.6875, 0.9, 0.6875, 0.9, 0.6875, 0.9, 0.6875, 0.9, 0.6875, 0.9, 0.6875, 0.9, 0.6875, 0.9, 0.6875, 0.9, 0.6875, 0.9, 0.6875, 0.9, 0.6875, 0.9, 0.6875, 0.9, 0.6875, 0.9, 0.6875, 0.9, 0.6875, 0.9, 0.6875, 0.9, 0.6875, 0.9, 0.6875, 0.9, 0.6875, 0.9, 0.6875, 0.9, 0.6875, 0.9, 0.6875, 0.9, 0.6875, 0.9, 0.6875, 0.9, 0.6875, 0.9, 0.6875, 0.9, 0.6875, 0.9])
me_cooktop.materials.append(mat_m_cooktop)
me_cooktop.update()

# ---- objects
ob_cooktop = bpy.data.objects.new('cooktop', me_cooktop)

# ---- transforms, parenting, visibility, modifiers, constraints
ob_cooktop.location = (0.0, 0.0, 0.0)

# ---- collection membership
col_col_lowpoly.objects.link(ob_cooktop)

# ---- scene / render settings (as saved in the file)
scene.frame_start = 1; scene.frame_end = 250; scene.frame_set(1)
scene.render.engine = 'BLENDER_EEVEE_NEXT'
scene.render.bake_bias = 0.0
scene.render.bake_samples = 0
scene.render.compositor_device = 'GPU'
scene.eevee.use_volume_custom_range = False
scene.eevee.fast_gi_thickness_near = 0.1
scene.eevee.fast_gi_thickness_far = 0.0
scene.eevee.ray_tracing_options.screen_trace_thickness = 0.1
bpy.context.view_layer.update()

# ---- added for rendering (the .blend has no active camera): camera
cam_auto = bpy.data.cameras.new('AutoCamera')
cam_auto.lens = 50.0
cam_auto.sensor_width = 36.0
cam_auto.clip_end = 1000.0
ob_auto_camera = bpy.data.objects.new('AutoCamera', cam_auto)
scene.collection.objects.link(ob_auto_camera)
ob_auto_camera.location = (1.36574, -1.66221, 1.51759)
ob_auto_camera.rotation_euler = (1.09748, -7.21219e-08, 0.694738)
scene.camera = ob_auto_camera
bpy.context.view_layer.update()
